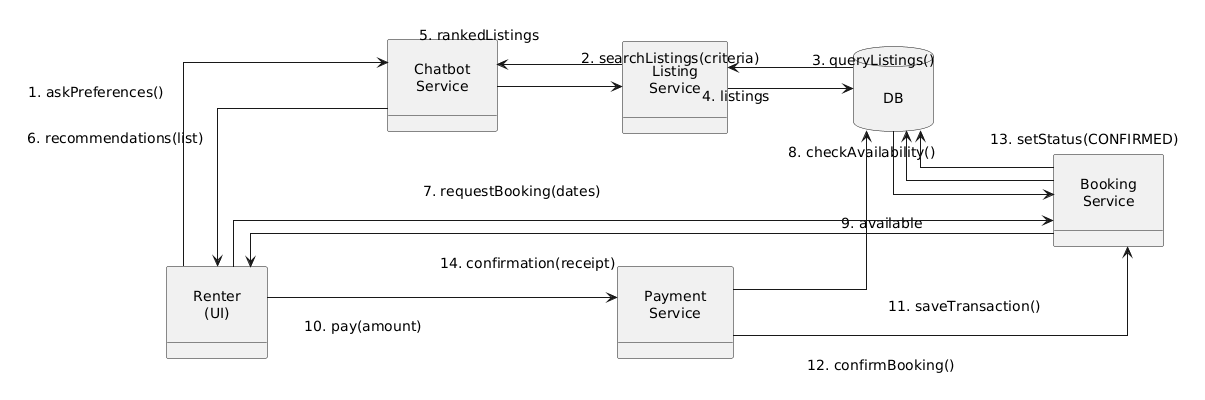

The diagram above was rendered by PlantUML. Its source (embedded in the PNG):
@startuml
allowmixing
left to right direction
skinparam shadowing false
skinparam linetype ortho

' Big gaps
skinparam nodesep 90
skinparam ranksep 120
skinparam padding 20

' Improve label readability
skinparam ArrowFontSize 14
skinparam DefaultFontSize 14

' ---- Nodes ----
object "Renter\n(UI)" as UI
object "Chatbot\nService" as Bot
object "Listing\nService" as LS
database "DB" as DB
object "Booking\nService" as BS
object "Payment\nService" as PS

' ---- Force layout (2 rows) ----
' Top row: Bot -> LS -> DB
' Bottom row: UI -> PS -> BS
Bot -[hidden]-> LS
LS  -[hidden]-> DB
UI  -[hidden]-> PS
PS  -[hidden]-> BS

' Keep UI below Bot (separate row)
Bot -[hidden]down-> UI

' Keep DB above Booking (so booking stays bottom row)
DB -[hidden]down-> BS

' ---- Messages (keep them short) ----
' Search + Recommend (top row)
UI  --> Bot : 1. askPreferences()
Bot --> LS  : 2. searchListings(criteria)
LS  --> DB  : 3. queryListings()
DB  --> LS  : 4. listings
LS  --> Bot : 5. rankedListings
Bot --> UI  : 6. recommendations(list)

' Booking + Payment (bottom row)
UI --> BS : 7. requestBooking(dates)
BS --> DB : 8. checkAvailability()
DB --> BS : 9. available
UI --> PS : 10. pay(amount)
PS --> DB : 11. saveTransaction()
PS --> BS : 12. confirmBooking()
BS --> DB : 13. setStatus(CONFIRMED)
BS --> UI : 14. confirmation(receipt)
@enduml